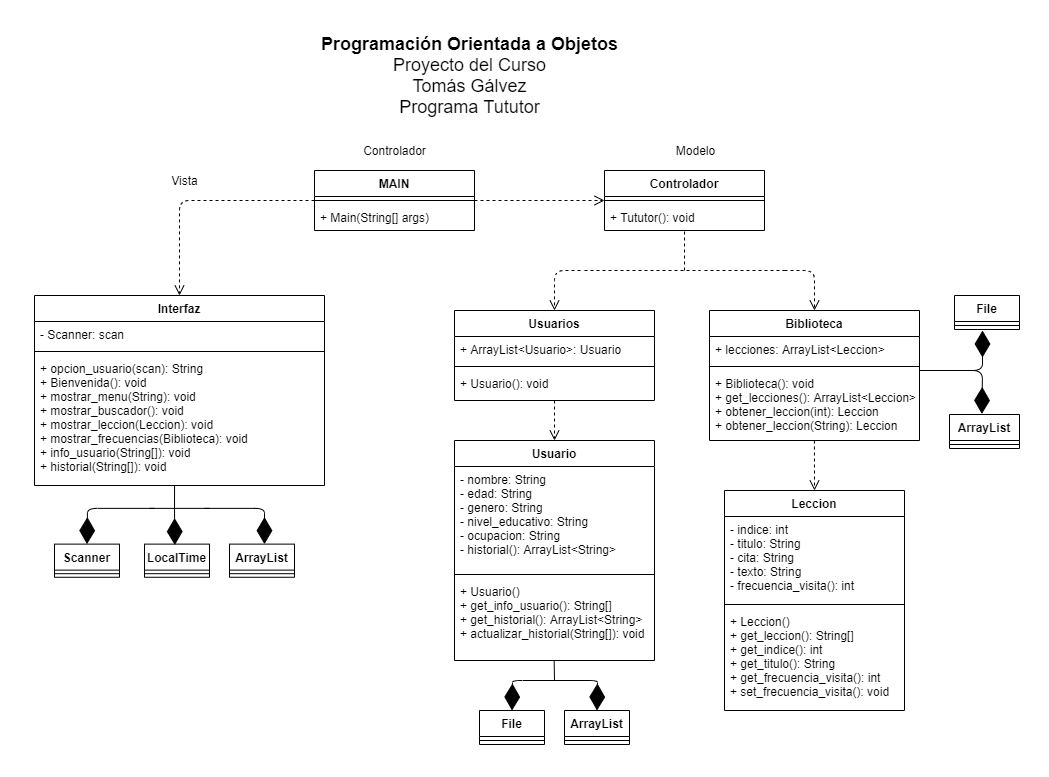

The diagram above was exported from draw.io. Its source (the exported page's mxGraphModel, read from the mxfile embedded in the PNG):
<mxGraphModel dx="985" dy="568" grid="1" gridSize="10" guides="1" tooltips="1" connect="1" arrows="1" fold="1" page="1" pageScale="1" pageWidth="1169" pageHeight="827" math="0" shadow="0">
  <root>
    <mxCell id="0" />
    <mxCell id="1" parent="0" />
    <mxCell id="O660VQ7HS1AH0A6L24Ek-1" value="Controlador" style="swimlane;fontStyle=1;align=center;verticalAlign=top;childLayout=stackLayout;horizontal=1;startSize=26;horizontalStack=0;resizeParent=1;resizeParentMax=0;resizeLast=0;collapsible=1;marginBottom=0;" parent="1" vertex="1">
      <mxGeometry x="720" y="170" width="160" height="60" as="geometry" />
    </mxCell>
    <mxCell id="O660VQ7HS1AH0A6L24Ek-3" value="" style="line;strokeWidth=1;fillColor=none;align=left;verticalAlign=middle;spacingTop=-1;spacingLeft=3;spacingRight=3;rotatable=0;labelPosition=right;points=[];portConstraint=eastwest;" parent="O660VQ7HS1AH0A6L24Ek-1" vertex="1">
      <mxGeometry y="26" width="160" height="8" as="geometry" />
    </mxCell>
    <mxCell id="O660VQ7HS1AH0A6L24Ek-4" value="+ Tututor(): void" style="text;strokeColor=none;fillColor=none;align=left;verticalAlign=top;spacingLeft=4;spacingRight=4;overflow=hidden;rotatable=0;points=[[0,0.5],[1,0.5]];portConstraint=eastwest;" parent="O660VQ7HS1AH0A6L24Ek-1" vertex="1">
      <mxGeometry y="34" width="160" height="26" as="geometry" />
    </mxCell>
    <mxCell id="O660VQ7HS1AH0A6L24Ek-5" value="&lt;font style=&quot;font-size: 18px&quot;&gt;&lt;b&gt;Programación Orientada a Objetos&lt;/b&gt;&lt;br&gt;Proyecto del Curso&lt;br&gt;Tomás Gálvez&lt;br&gt;Programa Tututor&lt;br&gt;&lt;/font&gt;" style="text;html=1;align=center;verticalAlign=middle;resizable=0;points=[];autosize=1;" parent="1" vertex="1">
      <mxGeometry x="430" y="40" width="310" height="70" as="geometry" />
    </mxCell>
    <mxCell id="O660VQ7HS1AH0A6L24Ek-6" value="Interfaz" style="swimlane;fontStyle=1;align=center;verticalAlign=top;childLayout=stackLayout;horizontal=1;startSize=26;horizontalStack=0;resizeParent=1;resizeParentMax=0;resizeLast=0;collapsible=1;marginBottom=0;" parent="1" vertex="1">
      <mxGeometry x="150" y="295" width="290" height="190" as="geometry" />
    </mxCell>
    <mxCell id="O660VQ7HS1AH0A6L24Ek-7" value="- Scanner: scan" style="text;strokeColor=none;fillColor=none;align=left;verticalAlign=top;spacingLeft=4;spacingRight=4;overflow=hidden;rotatable=0;points=[[0,0.5],[1,0.5]];portConstraint=eastwest;" parent="O660VQ7HS1AH0A6L24Ek-6" vertex="1">
      <mxGeometry y="26" width="290" height="26" as="geometry" />
    </mxCell>
    <mxCell id="O660VQ7HS1AH0A6L24Ek-8" value="" style="line;strokeWidth=1;fillColor=none;align=left;verticalAlign=middle;spacingTop=-1;spacingLeft=3;spacingRight=3;rotatable=0;labelPosition=right;points=[];portConstraint=eastwest;" parent="O660VQ7HS1AH0A6L24Ek-6" vertex="1">
      <mxGeometry y="52" width="290" height="8" as="geometry" />
    </mxCell>
    <mxCell id="O660VQ7HS1AH0A6L24Ek-9" value="+ opcion_usuario(scan): String&#10;+ Bienvenida(): void&#10;+ mostrar_menu(String): void&#10;+ mostrar_buscador(): void&#10;+ mostrar_leccion(Leccion): void&#10;+ mostrar_frecuencias(Biblioteca): void&#10;+ info_usuario(String[]): void&#10;+ historial(String[]): void&#10;&#10;" style="text;strokeColor=none;fillColor=none;align=left;verticalAlign=top;spacingLeft=4;spacingRight=4;overflow=hidden;rotatable=0;points=[[0,0.5],[1,0.5]];portConstraint=eastwest;" parent="O660VQ7HS1AH0A6L24Ek-6" vertex="1">
      <mxGeometry y="60" width="290" height="130" as="geometry" />
    </mxCell>
    <mxCell id="O660VQ7HS1AH0A6L24Ek-15" value="" style="html=1;verticalAlign=bottom;endArrow=open;dashed=1;endSize=8;entryX=0.5;entryY=0;entryDx=0;entryDy=0;exitX=0;exitY=0.5;exitDx=0;exitDy=0;" parent="1" source="TPSkbFt7q5V_lU66Sy5--1" target="O660VQ7HS1AH0A6L24Ek-6" edge="1">
      <mxGeometry x="-0.0604" y="-12" relative="1" as="geometry">
        <mxPoint x="480" y="185" as="sourcePoint" />
        <mxPoint x="370" y="400" as="targetPoint" />
        <Array as="points">
          <mxPoint x="295" y="200" />
        </Array>
        <mxPoint as="offset" />
      </mxGeometry>
    </mxCell>
    <mxCell id="O660VQ7HS1AH0A6L24Ek-16" value="Vista" style="text;html=1;align=center;verticalAlign=middle;resizable=0;points=[];autosize=1;" parent="1" vertex="1">
      <mxGeometry x="280" y="170" width="40" height="20" as="geometry" />
    </mxCell>
    <mxCell id="O660VQ7HS1AH0A6L24Ek-17" value="Controlador" style="text;html=1;align=center;verticalAlign=middle;resizable=0;points=[];autosize=1;" parent="1" vertex="1">
      <mxGeometry x="470" y="140" width="80" height="20" as="geometry" />
    </mxCell>
    <mxCell id="O660VQ7HS1AH0A6L24Ek-18" value="Modelo" style="text;html=1;align=center;verticalAlign=middle;resizable=0;points=[];autosize=1;" parent="1" vertex="1">
      <mxGeometry x="786" y="140" width="50" height="20" as="geometry" />
    </mxCell>
    <mxCell id="O660VQ7HS1AH0A6L24Ek-21" value="Biblioteca" style="swimlane;fontStyle=1;align=center;verticalAlign=top;childLayout=stackLayout;horizontal=1;startSize=26;horizontalStack=0;resizeParent=1;resizeParentMax=0;resizeLast=0;collapsible=1;marginBottom=0;" parent="1" vertex="1">
      <mxGeometry x="825" y="310" width="210" height="130" as="geometry" />
    </mxCell>
    <mxCell id="O660VQ7HS1AH0A6L24Ek-22" value="+ lecciones: ArrayList&lt;Leccion&gt;" style="text;strokeColor=none;fillColor=none;align=left;verticalAlign=top;spacingLeft=4;spacingRight=4;overflow=hidden;rotatable=0;points=[[0,0.5],[1,0.5]];portConstraint=eastwest;" parent="O660VQ7HS1AH0A6L24Ek-21" vertex="1">
      <mxGeometry y="26" width="210" height="26" as="geometry" />
    </mxCell>
    <mxCell id="O660VQ7HS1AH0A6L24Ek-23" value="" style="line;strokeWidth=1;fillColor=none;align=left;verticalAlign=middle;spacingTop=-1;spacingLeft=3;spacingRight=3;rotatable=0;labelPosition=right;points=[];portConstraint=eastwest;" parent="O660VQ7HS1AH0A6L24Ek-21" vertex="1">
      <mxGeometry y="52" width="210" height="8" as="geometry" />
    </mxCell>
    <mxCell id="O660VQ7HS1AH0A6L24Ek-24" value="+ Biblioteca(): void&#10;+ get_lecciones(): ArrayList&lt;Leccion&gt;&#10;+ obtener_leccion(int): Leccion&#10;+ obtener_leccion(String): Leccion" style="text;strokeColor=none;fillColor=none;align=left;verticalAlign=top;spacingLeft=4;spacingRight=4;overflow=hidden;rotatable=0;points=[[0,0.5],[1,0.5]];portConstraint=eastwest;" parent="O660VQ7HS1AH0A6L24Ek-21" vertex="1">
      <mxGeometry y="60" width="210" height="70" as="geometry" />
    </mxCell>
    <mxCell id="O660VQ7HS1AH0A6L24Ek-25" value="Leccion" style="swimlane;fontStyle=1;align=center;verticalAlign=top;childLayout=stackLayout;horizontal=1;startSize=26;horizontalStack=0;resizeParent=1;resizeParentMax=0;resizeLast=0;collapsible=1;marginBottom=0;" parent="1" vertex="1">
      <mxGeometry x="840" y="490" width="180" height="220" as="geometry" />
    </mxCell>
    <mxCell id="O660VQ7HS1AH0A6L24Ek-26" value="- indice: int&#10;- titulo: String&#10;- cita: String&#10;- texto: String&#10;- frecuencia_visita(): int " style="text;strokeColor=none;fillColor=none;align=left;verticalAlign=top;spacingLeft=4;spacingRight=4;overflow=hidden;rotatable=0;points=[[0,0.5],[1,0.5]];portConstraint=eastwest;" parent="O660VQ7HS1AH0A6L24Ek-25" vertex="1">
      <mxGeometry y="26" width="180" height="84" as="geometry" />
    </mxCell>
    <mxCell id="O660VQ7HS1AH0A6L24Ek-27" value="" style="line;strokeWidth=1;fillColor=none;align=left;verticalAlign=middle;spacingTop=-1;spacingLeft=3;spacingRight=3;rotatable=0;labelPosition=right;points=[];portConstraint=eastwest;" parent="O660VQ7HS1AH0A6L24Ek-25" vertex="1">
      <mxGeometry y="110" width="180" height="8" as="geometry" />
    </mxCell>
    <mxCell id="O660VQ7HS1AH0A6L24Ek-28" value="+ Leccion()&#10;+ get_leccion(): String[]&#10;+ get_indice(): int&#10;+ get_titulo(): String&#10;+ get_frecuencia_visita(): int&#10;+ set_frecuencia_visita(): void" style="text;strokeColor=none;fillColor=none;align=left;verticalAlign=top;spacingLeft=4;spacingRight=4;overflow=hidden;rotatable=0;points=[[0,0.5],[1,0.5]];portConstraint=eastwest;" parent="O660VQ7HS1AH0A6L24Ek-25" vertex="1">
      <mxGeometry y="118" width="180" height="102" as="geometry" />
    </mxCell>
    <mxCell id="O660VQ7HS1AH0A6L24Ek-33" value="Usuario" style="swimlane;fontStyle=1;align=center;verticalAlign=top;childLayout=stackLayout;horizontal=1;startSize=26;horizontalStack=0;resizeParent=1;resizeParentMax=0;resizeLast=0;collapsible=1;marginBottom=0;" parent="1" vertex="1">
      <mxGeometry x="570" y="440" width="200" height="220" as="geometry" />
    </mxCell>
    <mxCell id="O660VQ7HS1AH0A6L24Ek-34" value="- nombre: String&#10;- edad: String&#10;- genero: String&#10;- nivel_educativo: String&#10;- ocupacion: String&#10;- historial(): ArrayList&lt;String&gt;&#10;" style="text;strokeColor=none;fillColor=none;align=left;verticalAlign=top;spacingLeft=4;spacingRight=4;overflow=hidden;rotatable=0;points=[[0,0.5],[1,0.5]];portConstraint=eastwest;" parent="O660VQ7HS1AH0A6L24Ek-33" vertex="1">
      <mxGeometry y="26" width="200" height="104" as="geometry" />
    </mxCell>
    <mxCell id="O660VQ7HS1AH0A6L24Ek-35" value="" style="line;strokeWidth=1;fillColor=none;align=left;verticalAlign=middle;spacingTop=-1;spacingLeft=3;spacingRight=3;rotatable=0;labelPosition=right;points=[];portConstraint=eastwest;" parent="O660VQ7HS1AH0A6L24Ek-33" vertex="1">
      <mxGeometry y="130" width="200" height="8" as="geometry" />
    </mxCell>
    <mxCell id="O660VQ7HS1AH0A6L24Ek-36" value="+ Usuario()&#10;+ get_info_usuario(): String[]&#10;+ get_historial(): ArrayList&lt;String&gt;&#10;+ actualizar_historial(String[]): void" style="text;strokeColor=none;fillColor=none;align=left;verticalAlign=top;spacingLeft=4;spacingRight=4;overflow=hidden;rotatable=0;points=[[0,0.5],[1,0.5]];portConstraint=eastwest;" parent="O660VQ7HS1AH0A6L24Ek-33" vertex="1">
      <mxGeometry y="138" width="200" height="82" as="geometry" />
    </mxCell>
    <mxCell id="O660VQ7HS1AH0A6L24Ek-37" value="File" style="swimlane;fontStyle=1;align=center;verticalAlign=top;childLayout=stackLayout;horizontal=1;startSize=26;horizontalStack=0;resizeParent=1;resizeParentMax=0;resizeLast=0;collapsible=1;marginBottom=0;" parent="1" vertex="1">
      <mxGeometry x="595" y="710" width="65" height="34" as="geometry" />
    </mxCell>
    <mxCell id="O660VQ7HS1AH0A6L24Ek-38" value="" style="line;strokeWidth=1;fillColor=none;align=left;verticalAlign=middle;spacingTop=-1;spacingLeft=3;spacingRight=3;rotatable=0;labelPosition=right;points=[];portConstraint=eastwest;" parent="O660VQ7HS1AH0A6L24Ek-37" vertex="1">
      <mxGeometry y="26" width="65" height="8" as="geometry" />
    </mxCell>
    <mxCell id="O660VQ7HS1AH0A6L24Ek-39" value="" style="endArrow=diamondThin;endFill=1;endSize=24;html=1;entryX=0.5;entryY=0;entryDx=0;entryDy=0;" parent="1" target="O660VQ7HS1AH0A6L24Ek-37" edge="1">
      <mxGeometry width="160" relative="1" as="geometry">
        <mxPoint x="690" y="680" as="sourcePoint" />
        <mxPoint x="516" y="710" as="targetPoint" />
        <Array as="points">
          <mxPoint x="628" y="680" />
        </Array>
      </mxGeometry>
    </mxCell>
    <mxCell id="O660VQ7HS1AH0A6L24Ek-40" value="Usuarios" style="swimlane;fontStyle=1;align=center;verticalAlign=top;childLayout=stackLayout;horizontal=1;startSize=26;horizontalStack=0;resizeParent=1;resizeParentMax=0;resizeLast=0;collapsible=1;marginBottom=0;" parent="1" vertex="1">
      <mxGeometry x="570" y="310" width="200" height="90" as="geometry" />
    </mxCell>
    <mxCell id="O660VQ7HS1AH0A6L24Ek-41" value="+ ArrayList&lt;Usuario&gt;: Usuario" style="text;strokeColor=none;fillColor=none;align=left;verticalAlign=top;spacingLeft=4;spacingRight=4;overflow=hidden;rotatable=0;points=[[0,0.5],[1,0.5]];portConstraint=eastwest;" parent="O660VQ7HS1AH0A6L24Ek-40" vertex="1">
      <mxGeometry y="26" width="200" height="26" as="geometry" />
    </mxCell>
    <mxCell id="O660VQ7HS1AH0A6L24Ek-42" value="" style="line;strokeWidth=1;fillColor=none;align=left;verticalAlign=middle;spacingTop=-1;spacingLeft=3;spacingRight=3;rotatable=0;labelPosition=right;points=[];portConstraint=eastwest;" parent="O660VQ7HS1AH0A6L24Ek-40" vertex="1">
      <mxGeometry y="52" width="200" height="8" as="geometry" />
    </mxCell>
    <mxCell id="O660VQ7HS1AH0A6L24Ek-43" value="+ Usuario(): void&#10;" style="text;strokeColor=none;fillColor=none;align=left;verticalAlign=top;spacingLeft=4;spacingRight=4;overflow=hidden;rotatable=0;points=[[0,0.5],[1,0.5]];portConstraint=eastwest;" parent="O660VQ7HS1AH0A6L24Ek-40" vertex="1">
      <mxGeometry y="60" width="200" height="30" as="geometry" />
    </mxCell>
    <mxCell id="O660VQ7HS1AH0A6L24Ek-44" value="" style="html=1;verticalAlign=bottom;endArrow=open;dashed=1;endSize=8;entryX=0.5;entryY=0;entryDx=0;entryDy=0;" parent="1" source="O660VQ7HS1AH0A6L24Ek-43" target="O660VQ7HS1AH0A6L24Ek-33" edge="1">
      <mxGeometry relative="1" as="geometry">
        <mxPoint x="906" y="450" as="sourcePoint" />
        <mxPoint x="826" y="450" as="targetPoint" />
      </mxGeometry>
    </mxCell>
    <mxCell id="O660VQ7HS1AH0A6L24Ek-45" value="" style="endArrow=none;dashed=1;html=1;" parent="1" edge="1">
      <mxGeometry width="50" height="50" relative="1" as="geometry">
        <mxPoint x="700" y="270" as="sourcePoint" />
        <mxPoint x="816" y="270" as="targetPoint" />
      </mxGeometry>
    </mxCell>
    <mxCell id="O660VQ7HS1AH0A6L24Ek-46" value="" style="endArrow=none;dashed=1;html=1;" parent="1" edge="1">
      <mxGeometry width="50" height="50" relative="1" as="geometry">
        <mxPoint x="820" y="270" as="sourcePoint" />
        <mxPoint x="900" y="270" as="targetPoint" />
      </mxGeometry>
    </mxCell>
    <mxCell id="O660VQ7HS1AH0A6L24Ek-47" value="" style="html=1;verticalAlign=bottom;endArrow=open;dashed=1;endSize=8;entryX=0.5;entryY=0;entryDx=0;entryDy=0;" parent="1" target="O660VQ7HS1AH0A6L24Ek-40" edge="1">
      <mxGeometry relative="1" as="geometry">
        <mxPoint x="696" y="270" as="sourcePoint" />
        <mxPoint x="765" y="270" as="targetPoint" />
        <Array as="points">
          <mxPoint x="670" y="270" />
        </Array>
      </mxGeometry>
    </mxCell>
    <mxCell id="O660VQ7HS1AH0A6L24Ek-50" value="" style="html=1;verticalAlign=bottom;endArrow=open;dashed=1;endSize=8;entryX=0.5;entryY=0;entryDx=0;entryDy=0;" parent="1" target="O660VQ7HS1AH0A6L24Ek-21" edge="1">
      <mxGeometry relative="1" as="geometry">
        <mxPoint x="900" y="270" as="sourcePoint" />
        <mxPoint x="900" y="280" as="targetPoint" />
        <Array as="points">
          <mxPoint x="930" y="270" />
        </Array>
      </mxGeometry>
    </mxCell>
    <mxCell id="O660VQ7HS1AH0A6L24Ek-51" value="" style="html=1;verticalAlign=bottom;endArrow=open;dashed=1;endSize=8;entryX=0.5;entryY=0;entryDx=0;entryDy=0;" parent="1" edge="1" target="O660VQ7HS1AH0A6L24Ek-25">
      <mxGeometry relative="1" as="geometry">
        <mxPoint x="929.93" y="440" as="sourcePoint" />
        <mxPoint x="929.93" y="480" as="targetPoint" />
      </mxGeometry>
    </mxCell>
    <mxCell id="TPSkbFt7q5V_lU66Sy5--1" value="MAIN" style="swimlane;fontStyle=1;align=center;verticalAlign=top;childLayout=stackLayout;horizontal=1;startSize=26;horizontalStack=0;resizeParent=1;resizeParentMax=0;resizeLast=0;collapsible=1;marginBottom=0;" vertex="1" parent="1">
      <mxGeometry x="430" y="170" width="160" height="60" as="geometry" />
    </mxCell>
    <mxCell id="TPSkbFt7q5V_lU66Sy5--2" value="" style="line;strokeWidth=1;fillColor=none;align=left;verticalAlign=middle;spacingTop=-1;spacingLeft=3;spacingRight=3;rotatable=0;labelPosition=right;points=[];portConstraint=eastwest;" vertex="1" parent="TPSkbFt7q5V_lU66Sy5--1">
      <mxGeometry y="26" width="160" height="8" as="geometry" />
    </mxCell>
    <mxCell id="TPSkbFt7q5V_lU66Sy5--3" value="+ Main(String[] args)" style="text;strokeColor=none;fillColor=none;align=left;verticalAlign=top;spacingLeft=4;spacingRight=4;overflow=hidden;rotatable=0;points=[[0,0.5],[1,0.5]];portConstraint=eastwest;" vertex="1" parent="TPSkbFt7q5V_lU66Sy5--1">
      <mxGeometry y="34" width="160" height="26" as="geometry" />
    </mxCell>
    <mxCell id="TPSkbFt7q5V_lU66Sy5--6" value="" style="endArrow=none;dashed=1;html=1;" edge="1" parent="1">
      <mxGeometry width="50" height="50" relative="1" as="geometry">
        <mxPoint x="800" y="270" as="sourcePoint" />
        <mxPoint x="800" y="230" as="targetPoint" />
      </mxGeometry>
    </mxCell>
    <mxCell id="TPSkbFt7q5V_lU66Sy5--7" value="" style="html=1;verticalAlign=bottom;endArrow=open;dashed=1;endSize=8;exitX=1;exitY=0.5;exitDx=0;exitDy=0;" edge="1" parent="1" source="TPSkbFt7q5V_lU66Sy5--1">
      <mxGeometry x="-0.25" y="-10" relative="1" as="geometry">
        <mxPoint x="701" y="199.66" as="sourcePoint" />
        <mxPoint x="720" y="200" as="targetPoint" />
        <mxPoint as="offset" />
      </mxGeometry>
    </mxCell>
    <mxCell id="TPSkbFt7q5V_lU66Sy5--8" value="ArrayList" style="swimlane;fontStyle=1;align=center;verticalAlign=top;childLayout=stackLayout;horizontal=1;startSize=26;horizontalStack=0;resizeParent=1;resizeParentMax=0;resizeLast=0;collapsible=1;marginBottom=0;" vertex="1" parent="1">
      <mxGeometry x="680" y="710" width="65" height="34" as="geometry" />
    </mxCell>
    <mxCell id="TPSkbFt7q5V_lU66Sy5--9" value="" style="line;strokeWidth=1;fillColor=none;align=left;verticalAlign=middle;spacingTop=-1;spacingLeft=3;spacingRight=3;rotatable=0;labelPosition=right;points=[];portConstraint=eastwest;" vertex="1" parent="TPSkbFt7q5V_lU66Sy5--8">
      <mxGeometry y="26" width="65" height="8" as="geometry" />
    </mxCell>
    <mxCell id="TPSkbFt7q5V_lU66Sy5--10" value="" style="endArrow=diamondThin;endFill=1;endSize=24;html=1;entryX=0.5;entryY=0;entryDx=0;entryDy=0;" edge="1" parent="1" target="TPSkbFt7q5V_lU66Sy5--8">
      <mxGeometry width="160" relative="1" as="geometry">
        <mxPoint x="680" y="680" as="sourcePoint" />
        <mxPoint x="653.5" y="710" as="targetPoint" />
        <Array as="points">
          <mxPoint x="713" y="680" />
        </Array>
      </mxGeometry>
    </mxCell>
    <mxCell id="TPSkbFt7q5V_lU66Sy5--11" value="" style="endArrow=none;html=1;" edge="1" parent="1">
      <mxGeometry width="50" height="50" relative="1" as="geometry">
        <mxPoint x="670" y="680" as="sourcePoint" />
        <mxPoint x="669.66" y="660" as="targetPoint" />
      </mxGeometry>
    </mxCell>
    <mxCell id="TPSkbFt7q5V_lU66Sy5--15" value="ArrayList" style="swimlane;fontStyle=1;align=center;verticalAlign=top;childLayout=stackLayout;horizontal=1;startSize=26;horizontalStack=0;resizeParent=1;resizeParentMax=0;resizeLast=0;collapsible=1;marginBottom=0;" vertex="1" parent="1">
      <mxGeometry x="1065" y="414" width="70" height="34" as="geometry" />
    </mxCell>
    <mxCell id="TPSkbFt7q5V_lU66Sy5--16" value="" style="line;strokeWidth=1;fillColor=none;align=left;verticalAlign=middle;spacingTop=-1;spacingLeft=3;spacingRight=3;rotatable=0;labelPosition=right;points=[];portConstraint=eastwest;" vertex="1" parent="TPSkbFt7q5V_lU66Sy5--15">
      <mxGeometry y="26" width="70" height="8" as="geometry" />
    </mxCell>
    <mxCell id="TPSkbFt7q5V_lU66Sy5--18" value="File" style="swimlane;fontStyle=1;align=center;verticalAlign=top;childLayout=stackLayout;horizontal=1;startSize=26;horizontalStack=0;resizeParent=1;resizeParentMax=0;resizeLast=0;collapsible=1;marginBottom=0;" vertex="1" parent="1">
      <mxGeometry x="1070" y="295" width="65" height="34" as="geometry" />
    </mxCell>
    <mxCell id="TPSkbFt7q5V_lU66Sy5--19" value="" style="line;strokeWidth=1;fillColor=none;align=left;verticalAlign=middle;spacingTop=-1;spacingLeft=3;spacingRight=3;rotatable=0;labelPosition=right;points=[];portConstraint=eastwest;" vertex="1" parent="TPSkbFt7q5V_lU66Sy5--18">
      <mxGeometry y="26" width="65" height="8" as="geometry" />
    </mxCell>
    <mxCell id="TPSkbFt7q5V_lU66Sy5--20" value="" style="endArrow=diamondThin;endFill=1;endSize=24;html=1;" edge="1" parent="1">
      <mxGeometry width="160" relative="1" as="geometry">
        <mxPoint x="1035" y="370" as="sourcePoint" />
        <mxPoint x="1098" y="330" as="targetPoint" />
        <Array as="points">
          <mxPoint x="1098" y="370" />
        </Array>
      </mxGeometry>
    </mxCell>
    <mxCell id="TPSkbFt7q5V_lU66Sy5--21" value="" style="endArrow=diamondThin;endFill=1;endSize=24;html=1;entryX=0.462;entryY=-0.017;entryDx=0;entryDy=0;entryPerimeter=0;" edge="1" parent="1" target="TPSkbFt7q5V_lU66Sy5--15">
      <mxGeometry width="160" relative="1" as="geometry">
        <mxPoint x="1035" y="370" as="sourcePoint" />
        <mxPoint x="1098" y="400" as="targetPoint" />
        <Array as="points">
          <mxPoint x="1098" y="370" />
        </Array>
      </mxGeometry>
    </mxCell>
    <mxCell id="TPSkbFt7q5V_lU66Sy5--22" value="Scanner" style="swimlane;fontStyle=1;align=center;verticalAlign=top;childLayout=stackLayout;horizontal=1;startSize=26;horizontalStack=0;resizeParent=1;resizeParentMax=0;resizeLast=0;collapsible=1;marginBottom=0;" vertex="1" parent="1">
      <mxGeometry x="170" y="543.6170212765958" width="65" height="33.148936170212764" as="geometry" />
    </mxCell>
    <mxCell id="TPSkbFt7q5V_lU66Sy5--23" value="" style="line;strokeWidth=1;fillColor=none;align=left;verticalAlign=middle;spacingTop=-1;spacingLeft=3;spacingRight=3;rotatable=0;labelPosition=right;points=[];portConstraint=eastwest;" vertex="1" parent="TPSkbFt7q5V_lU66Sy5--22">
      <mxGeometry y="26" width="65" height="7.148936170212766" as="geometry" />
    </mxCell>
    <mxCell id="TPSkbFt7q5V_lU66Sy5--25" value="ArrayList" style="swimlane;fontStyle=1;align=center;verticalAlign=top;childLayout=stackLayout;horizontal=1;startSize=26;horizontalStack=0;resizeParent=1;resizeParentMax=0;resizeLast=0;collapsible=1;marginBottom=0;" vertex="1" parent="1">
      <mxGeometry x="345" y="543.6170212765958" width="65" height="33.148936170212764" as="geometry" />
    </mxCell>
    <mxCell id="TPSkbFt7q5V_lU66Sy5--26" value="" style="line;strokeWidth=1;fillColor=none;align=left;verticalAlign=middle;spacingTop=-1;spacingLeft=3;spacingRight=3;rotatable=0;labelPosition=right;points=[];portConstraint=eastwest;" vertex="1" parent="TPSkbFt7q5V_lU66Sy5--25">
      <mxGeometry y="26" width="65" height="7.148936170212766" as="geometry" />
    </mxCell>
    <mxCell id="TPSkbFt7q5V_lU66Sy5--29" value="LocalTime" style="swimlane;fontStyle=1;align=center;verticalAlign=top;childLayout=stackLayout;horizontal=1;startSize=26;horizontalStack=0;resizeParent=1;resizeParentMax=0;resizeLast=0;collapsible=1;marginBottom=0;" vertex="1" parent="1">
      <mxGeometry x="260" y="543.6170212765958" width="65" height="33.148936170212764" as="geometry" />
    </mxCell>
    <mxCell id="TPSkbFt7q5V_lU66Sy5--30" value="" style="line;strokeWidth=1;fillColor=none;align=left;verticalAlign=middle;spacingTop=-1;spacingLeft=3;spacingRight=3;rotatable=0;labelPosition=right;points=[];portConstraint=eastwest;" vertex="1" parent="TPSkbFt7q5V_lU66Sy5--29">
      <mxGeometry y="26" width="65" height="7.148936170212766" as="geometry" />
    </mxCell>
    <mxCell id="TPSkbFt7q5V_lU66Sy5--31" value="" style="endArrow=none;html=1;" edge="1" parent="1">
      <mxGeometry x="170" y="490" width="50" height="50" as="geometry">
        <mxPoint x="265" y="507.8723404255319" as="sourcePoint" />
        <mxPoint x="325" y="507.8723404255319" as="targetPoint" />
      </mxGeometry>
    </mxCell>
    <mxCell id="TPSkbFt7q5V_lU66Sy5--32" value="" style="endArrow=diamondThin;endFill=1;endSize=24;html=1;entryX=0.538;entryY=0;entryDx=0;entryDy=0;entryPerimeter=0;" edge="1" parent="1" target="TPSkbFt7q5V_lU66Sy5--25">
      <mxGeometry x="170" y="490" width="160" as="geometry">
        <mxPoint x="320" y="507.8723404255319" as="sourcePoint" />
        <mxPoint x="457.5" y="516.6565957446809" as="targetPoint" />
        <Array as="points">
          <mxPoint x="380" y="507.8723404255319" />
        </Array>
      </mxGeometry>
    </mxCell>
    <mxCell id="TPSkbFt7q5V_lU66Sy5--33" value="" style="endArrow=diamondThin;endFill=1;endSize=24;html=1;entryX=0.5;entryY=0;entryDx=0;entryDy=0;" edge="1" parent="1" target="TPSkbFt7q5V_lU66Sy5--22">
      <mxGeometry x="170" y="490" width="160" as="geometry">
        <mxPoint x="270" y="507.8723404255319" as="sourcePoint" />
        <mxPoint x="310" y="525.7446808510638" as="targetPoint" />
        <Array as="points">
          <mxPoint x="203" y="507.8723404255319" />
        </Array>
      </mxGeometry>
    </mxCell>
    <mxCell id="TPSkbFt7q5V_lU66Sy5--34" value="" style="endArrow=diamondThin;endFill=1;endSize=24;html=1;entryX=0.467;entryY=0.029;entryDx=0;entryDy=0;entryPerimeter=0;" edge="1" parent="1" target="TPSkbFt7q5V_lU66Sy5--29">
      <mxGeometry x="170" y="490" width="160" as="geometry">
        <mxPoint x="290" y="507.8723404255319" as="sourcePoint" />
        <mxPoint x="372.5" y="615.1063829787234" as="targetPoint" />
      </mxGeometry>
    </mxCell>
    <mxCell id="TPSkbFt7q5V_lU66Sy5--35" value="" style="endArrow=none;html=1;entryX=0.483;entryY=1.003;entryDx=0;entryDy=0;entryPerimeter=0;" edge="1" parent="1" target="O660VQ7HS1AH0A6L24Ek-9">
      <mxGeometry x="170" y="490" width="50" height="50" as="geometry">
        <mxPoint x="290" y="507.8723404255319" as="sourcePoint" />
        <mxPoint x="290" y="490" as="targetPoint" />
      </mxGeometry>
    </mxCell>
  </root>
</mxGraphModel>